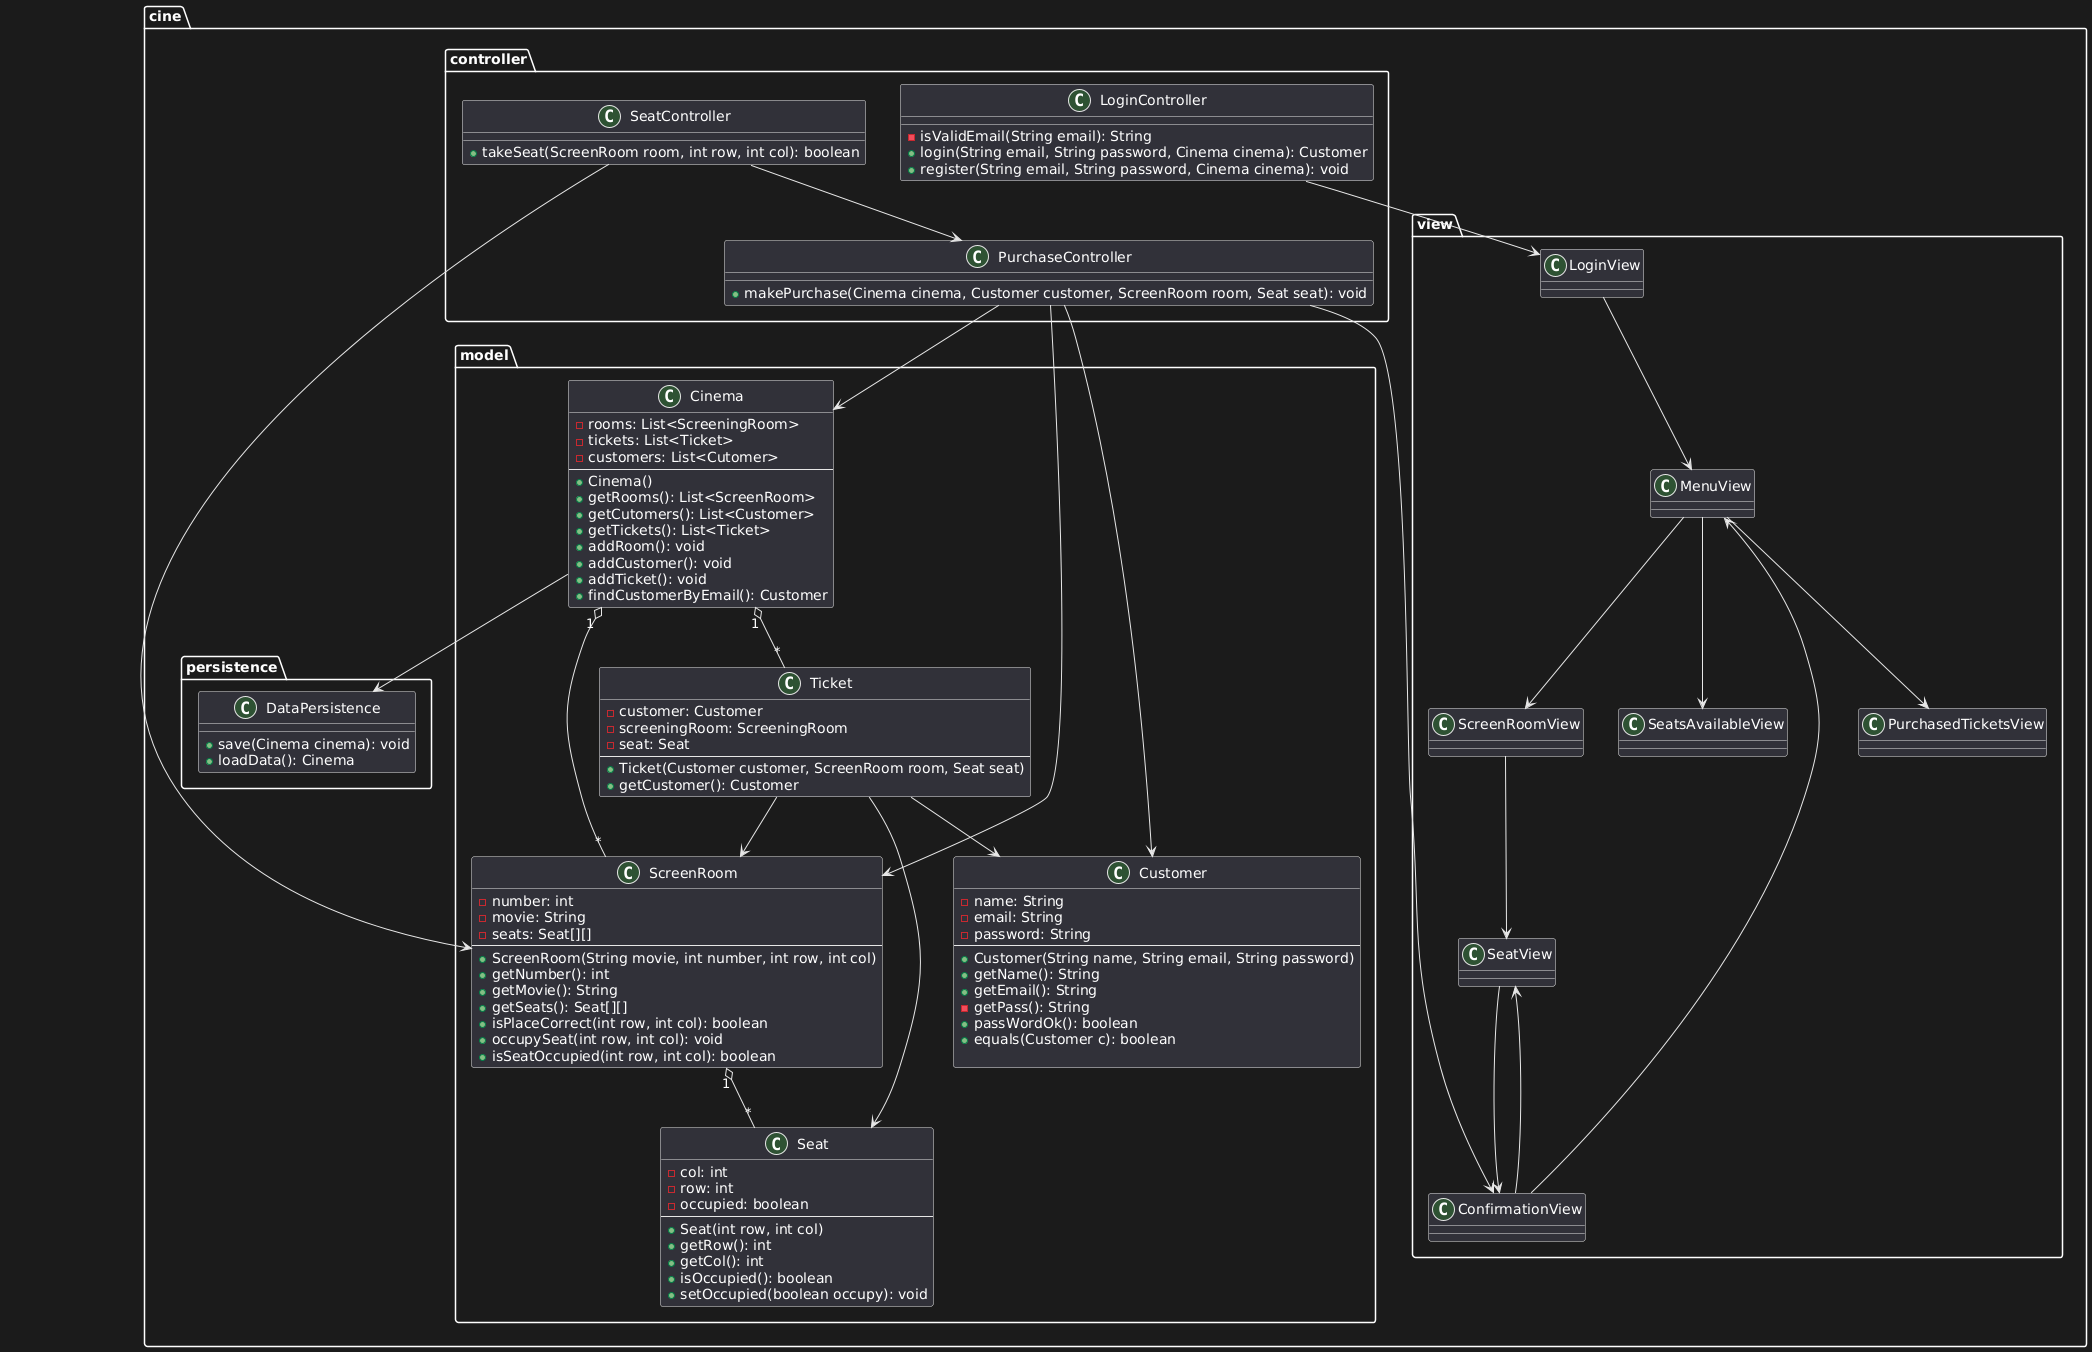

The diagram above was rendered by PlantUML. Its source (embedded in the PNG):
@startuml
' ---------------------- PACKAGES ------------------------
package "cine.model" {
    class Customer {
        - name: String
        - email: String
        - password: String
        --
        + Customer(String name, String email, String password)
        + getName(): String
        + getEmail(): String
        - getPass(): String
        + passWordOk(): boolean
        + equals(Customer c): boolean
       
    }

    class Seat {
        - col: int
        - row: int
        - occupied: boolean
        --
        + Seat(int row, int col)
        + getRow(): int
        + getCol(): int
        + isOccupied(): boolean
        + setOccupied(boolean occupy): void 
    }

    class ScreenRoom {
        - number: int
        - movie: String
        - seats: Seat[][]
        --
        + ScreenRoom(String movie, int number, int row, int col)
        + getNumber(): int
        + getMovie(): String
        + getSeats(): Seat[][]
        + isPlaceCorrect(int row, int col): boolean
        + occupySeat(int row, int col): void
        + isSeatOccupied(int row, int col): boolean
    }

    class Ticket {
        - customer: Customer
        - screeningRoom: ScreeningRoom
        - seat: Seat
        --
        + Ticket(Customer customer, ScreenRoom room, Seat seat)
        + getCustomer(): Customer
    }

    class Cinema {
        - rooms: List<ScreeningRoom>
        - tickets: List<Ticket>
        - customers: List<Cutomer>
        --
        + Cinema()
        + getRooms(): List<ScreenRoom>
        + getCutomers(): List<Customer>
        + getTickets(): List<Ticket>
        + addRoom(): void
        + addCustomer(): void
        + addTicket(): void
        + findCustomerByEmail(): Customer
    }
}

package "cine.persistence" {
    class DataPersistence {
        + save(Cinema cinema): void
        + loadData(): Cinema
    }
}

package "cine.controller" {
    class LoginController {
        - isValidEmail(String email): String
        + login(String email, String password, Cinema cinema): Customer
        + register(String email, String password, Cinema cinema): void 
    }
    class PurchaseController {
        + makePurchase(Cinema cinema, Customer customer, ScreenRoom room, Seat seat): void
    }
    class SeatController {
        + takeSeat(ScreenRoom room, int row, int col): boolean
    }
}

package "cine.view" {
    class LoginView
    class MenuView
    class ConfirmationView
    class PurchasedTicketsView
    class ScreenRoomView
    class SeatView
    class SeatsAvailableView
}

' ---------------------- RELATIONSHIPS ------------------------

' Composition and aggregation
Cinema "1" o-- "*" ScreenRoom
Cinema "1" o-- "*" Ticket
ScreenRoom "1" o-- "*" Seat
Ticket --> Customer
Ticket --> ScreenRoom
Ticket --> Seat

' Controller uses model and view
LoginController --> LoginView

LoginView --> MenuView

PurchaseController --> ConfirmationView
PurchaseController --> Cinema
PurchaseController --> Customer
PurchaseController --> ScreenRoom

SeatController --> PurchaseController
SeatController --> ScreenRoom

MenuView --> ScreenRoomView
MenuView --> SeatsAvailableView
MenuView --> PurchasedTicketsView

ScreenRoomView --> SeatView

SeatView --> ConfirmationView

ConfirmationView --> MenuView
ConfirmationView --> SeatView

' Persistence access
Cinema --> DataPersistence
@enduml